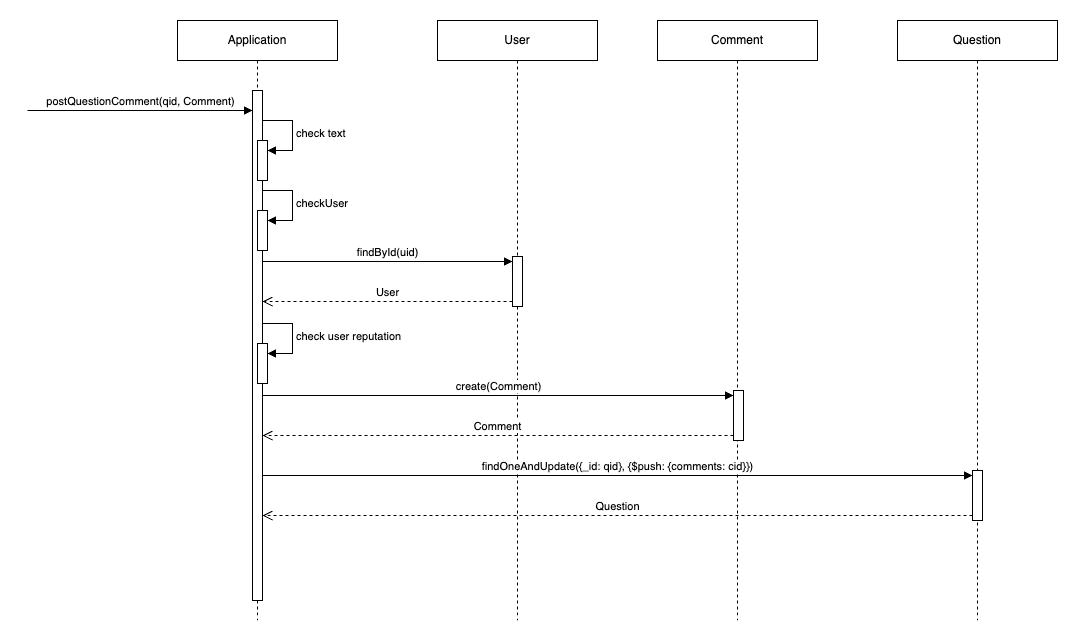

The diagram above was exported from draw.io. Its source (the exported page's mxGraphModel, read from the mxfile embedded in the PNG):
<mxGraphModel dx="1434" dy="790" grid="1" gridSize="10" guides="1" tooltips="1" connect="1" arrows="1" fold="1" page="1" pageScale="1" pageWidth="2000" pageHeight="2000" math="0" shadow="0">
  <root>
    <mxCell id="0" />
    <mxCell id="1" parent="0" />
    <mxCell id="cLxLGE9z7DzfWSvtMMQa-1" value="Application" style="shape=umlLifeline;perimeter=lifelinePerimeter;whiteSpace=wrap;html=1;container=1;dropTarget=0;collapsible=0;recursiveResize=0;outlineConnect=0;portConstraint=eastwest;newEdgeStyle={&quot;curved&quot;:0,&quot;rounded&quot;:0};" parent="1" vertex="1">
      <mxGeometry x="430" y="150" width="160" height="600" as="geometry" />
    </mxCell>
    <mxCell id="cLxLGE9z7DzfWSvtMMQa-4" value="" style="html=1;points=[[0,0,0,0,5],[0,1,0,0,-5],[1,0,0,0,5],[1,1,0,0,-5]];perimeter=orthogonalPerimeter;outlineConnect=0;targetShapes=umlLifeline;portConstraint=eastwest;newEdgeStyle={&quot;curved&quot;:0,&quot;rounded&quot;:0};" parent="cLxLGE9z7DzfWSvtMMQa-1" vertex="1">
      <mxGeometry x="75" y="70" width="10" height="510" as="geometry" />
    </mxCell>
    <mxCell id="cLxLGE9z7DzfWSvtMMQa-6" value="" style="html=1;points=[[0,0,0,0,5],[0,1,0,0,-5],[1,0,0,0,5],[1,1,0,0,-5]];perimeter=orthogonalPerimeter;outlineConnect=0;targetShapes=umlLifeline;portConstraint=eastwest;newEdgeStyle={&quot;curved&quot;:0,&quot;rounded&quot;:0};" parent="cLxLGE9z7DzfWSvtMMQa-1" vertex="1">
      <mxGeometry x="80" y="190" width="10" height="40" as="geometry" />
    </mxCell>
    <mxCell id="cLxLGE9z7DzfWSvtMMQa-7" value="checkUser" style="html=1;align=left;spacingLeft=2;endArrow=block;rounded=0;edgeStyle=orthogonalEdgeStyle;curved=0;rounded=0;" parent="cLxLGE9z7DzfWSvtMMQa-1" target="cLxLGE9z7DzfWSvtMMQa-6" edge="1">
      <mxGeometry relative="1" as="geometry">
        <mxPoint x="85" y="170" as="sourcePoint" />
        <Array as="points">
          <mxPoint x="115" y="200" />
        </Array>
      </mxGeometry>
    </mxCell>
    <mxCell id="cLxLGE9z7DzfWSvtMMQa-8" value="" style="html=1;points=[[0,0,0,0,5],[0,1,0,0,-5],[1,0,0,0,5],[1,1,0,0,-5]];perimeter=orthogonalPerimeter;outlineConnect=0;targetShapes=umlLifeline;portConstraint=eastwest;newEdgeStyle={&quot;curved&quot;:0,&quot;rounded&quot;:0};" parent="cLxLGE9z7DzfWSvtMMQa-1" vertex="1">
      <mxGeometry x="80" y="120" width="10" height="40" as="geometry" />
    </mxCell>
    <mxCell id="cLxLGE9z7DzfWSvtMMQa-9" value="check text" style="html=1;align=left;spacingLeft=2;endArrow=block;rounded=0;edgeStyle=orthogonalEdgeStyle;curved=0;rounded=0;" parent="cLxLGE9z7DzfWSvtMMQa-1" target="cLxLGE9z7DzfWSvtMMQa-8" edge="1">
      <mxGeometry relative="1" as="geometry">
        <mxPoint x="85" y="100" as="sourcePoint" />
        <Array as="points">
          <mxPoint x="115" y="130" />
        </Array>
      </mxGeometry>
    </mxCell>
    <mxCell id="cLxLGE9z7DzfWSvtMMQa-14" value="" style="html=1;points=[[0,0,0,0,5],[0,1,0,0,-5],[1,0,0,0,5],[1,1,0,0,-5]];perimeter=orthogonalPerimeter;outlineConnect=0;targetShapes=umlLifeline;portConstraint=eastwest;newEdgeStyle={&quot;curved&quot;:0,&quot;rounded&quot;:0};" parent="cLxLGE9z7DzfWSvtMMQa-1" vertex="1">
      <mxGeometry x="80" y="323" width="10" height="40" as="geometry" />
    </mxCell>
    <mxCell id="cLxLGE9z7DzfWSvtMMQa-15" value="check user reputation" style="html=1;align=left;spacingLeft=2;endArrow=block;rounded=0;edgeStyle=orthogonalEdgeStyle;curved=0;rounded=0;" parent="cLxLGE9z7DzfWSvtMMQa-1" target="cLxLGE9z7DzfWSvtMMQa-14" edge="1">
      <mxGeometry relative="1" as="geometry">
        <mxPoint x="85" y="303" as="sourcePoint" />
        <Array as="points">
          <mxPoint x="115" y="333" />
        </Array>
      </mxGeometry>
    </mxCell>
    <mxCell id="cLxLGE9z7DzfWSvtMMQa-2" value="Comment" style="shape=umlLifeline;perimeter=lifelinePerimeter;whiteSpace=wrap;html=1;container=1;dropTarget=0;collapsible=0;recursiveResize=0;outlineConnect=0;portConstraint=eastwest;newEdgeStyle={&quot;curved&quot;:0,&quot;rounded&quot;:0};" parent="1" vertex="1">
      <mxGeometry x="910" y="150" width="160" height="600" as="geometry" />
    </mxCell>
    <mxCell id="cLxLGE9z7DzfWSvtMMQa-16" value="" style="html=1;points=[[0,0,0,0,5],[0,1,0,0,-5],[1,0,0,0,5],[1,1,0,0,-5]];perimeter=orthogonalPerimeter;outlineConnect=0;targetShapes=umlLifeline;portConstraint=eastwest;newEdgeStyle={&quot;curved&quot;:0,&quot;rounded&quot;:0};" parent="cLxLGE9z7DzfWSvtMMQa-2" vertex="1">
      <mxGeometry x="76" y="370" width="10" height="50" as="geometry" />
    </mxCell>
    <mxCell id="cLxLGE9z7DzfWSvtMMQa-3" value="Question" style="shape=umlLifeline;perimeter=lifelinePerimeter;whiteSpace=wrap;html=1;container=1;dropTarget=0;collapsible=0;recursiveResize=0;outlineConnect=0;portConstraint=eastwest;newEdgeStyle={&quot;curved&quot;:0,&quot;rounded&quot;:0};" parent="1" vertex="1">
      <mxGeometry x="1150" y="150" width="160" height="600" as="geometry" />
    </mxCell>
    <mxCell id="cLxLGE9z7DzfWSvtMMQa-19" value="" style="html=1;points=[[0,0,0,0,5],[0,1,0,0,-5],[1,0,0,0,5],[1,1,0,0,-5]];perimeter=orthogonalPerimeter;outlineConnect=0;targetShapes=umlLifeline;portConstraint=eastwest;newEdgeStyle={&quot;curved&quot;:0,&quot;rounded&quot;:0};" parent="cLxLGE9z7DzfWSvtMMQa-3" vertex="1">
      <mxGeometry x="75" y="450" width="10" height="50" as="geometry" />
    </mxCell>
    <mxCell id="cLxLGE9z7DzfWSvtMMQa-5" value="postQuestionComment(qid, Comment)" style="html=1;verticalAlign=bottom;endArrow=block;curved=0;rounded=0;" parent="1" target="cLxLGE9z7DzfWSvtMMQa-4" edge="1">
      <mxGeometry width="80" relative="1" as="geometry">
        <mxPoint x="280" y="240" as="sourcePoint" />
        <mxPoint x="440" y="240" as="targetPoint" />
      </mxGeometry>
    </mxCell>
    <mxCell id="cLxLGE9z7DzfWSvtMMQa-10" value="User" style="shape=umlLifeline;perimeter=lifelinePerimeter;whiteSpace=wrap;html=1;container=1;dropTarget=0;collapsible=0;recursiveResize=0;outlineConnect=0;portConstraint=eastwest;newEdgeStyle={&quot;curved&quot;:0,&quot;rounded&quot;:0};" parent="1" vertex="1">
      <mxGeometry x="690" y="150" width="160" height="600" as="geometry" />
    </mxCell>
    <mxCell id="cLxLGE9z7DzfWSvtMMQa-11" value="" style="html=1;points=[[0,0,0,0,5],[0,1,0,0,-5],[1,0,0,0,5],[1,1,0,0,-5]];perimeter=orthogonalPerimeter;outlineConnect=0;targetShapes=umlLifeline;portConstraint=eastwest;newEdgeStyle={&quot;curved&quot;:0,&quot;rounded&quot;:0};" parent="cLxLGE9z7DzfWSvtMMQa-10" vertex="1">
      <mxGeometry x="75" y="236" width="10" height="50" as="geometry" />
    </mxCell>
    <mxCell id="cLxLGE9z7DzfWSvtMMQa-12" value="findById(uid)" style="html=1;verticalAlign=bottom;endArrow=block;curved=0;rounded=0;entryX=0;entryY=0;entryDx=0;entryDy=5;" parent="1" target="cLxLGE9z7DzfWSvtMMQa-11" edge="1">
      <mxGeometry relative="1" as="geometry">
        <mxPoint x="515" y="391" as="sourcePoint" />
      </mxGeometry>
    </mxCell>
    <mxCell id="cLxLGE9z7DzfWSvtMMQa-13" value="User" style="html=1;verticalAlign=bottom;endArrow=open;dashed=1;endSize=8;curved=0;rounded=0;exitX=0;exitY=1;exitDx=0;exitDy=-5;" parent="1" source="cLxLGE9z7DzfWSvtMMQa-11" edge="1">
      <mxGeometry relative="1" as="geometry">
        <mxPoint x="515" y="431" as="targetPoint" />
      </mxGeometry>
    </mxCell>
    <mxCell id="cLxLGE9z7DzfWSvtMMQa-17" value="create(Comment)" style="html=1;verticalAlign=bottom;endArrow=block;curved=0;rounded=0;entryX=0;entryY=0;entryDx=0;entryDy=5;" parent="1" source="cLxLGE9z7DzfWSvtMMQa-4" target="cLxLGE9z7DzfWSvtMMQa-16" edge="1">
      <mxGeometry relative="1" as="geometry">
        <mxPoint x="916" y="525" as="sourcePoint" />
      </mxGeometry>
    </mxCell>
    <mxCell id="cLxLGE9z7DzfWSvtMMQa-18" value="Comment" style="html=1;verticalAlign=bottom;endArrow=open;dashed=1;endSize=8;curved=0;rounded=0;exitX=0;exitY=1;exitDx=0;exitDy=-5;" parent="1" source="cLxLGE9z7DzfWSvtMMQa-16" target="cLxLGE9z7DzfWSvtMMQa-4" edge="1">
      <mxGeometry relative="1" as="geometry">
        <mxPoint x="916" y="595" as="targetPoint" />
      </mxGeometry>
    </mxCell>
    <mxCell id="cLxLGE9z7DzfWSvtMMQa-20" value="findOneAndUpdate({_id: qid}, {$push: {comments: cid}})" style="html=1;verticalAlign=bottom;endArrow=block;curved=0;rounded=0;entryX=0;entryY=0;entryDx=0;entryDy=5;" parent="1" source="cLxLGE9z7DzfWSvtMMQa-4" target="cLxLGE9z7DzfWSvtMMQa-19" edge="1">
      <mxGeometry relative="1" as="geometry">
        <mxPoint x="1205" y="605" as="sourcePoint" />
      </mxGeometry>
    </mxCell>
    <mxCell id="cLxLGE9z7DzfWSvtMMQa-21" value="Question" style="html=1;verticalAlign=bottom;endArrow=open;dashed=1;endSize=8;curved=0;rounded=0;exitX=0;exitY=1;exitDx=0;exitDy=-5;" parent="1" source="cLxLGE9z7DzfWSvtMMQa-19" target="cLxLGE9z7DzfWSvtMMQa-4" edge="1">
      <mxGeometry relative="1" as="geometry">
        <mxPoint x="1205" y="675" as="targetPoint" />
      </mxGeometry>
    </mxCell>
  </root>
</mxGraphModel>